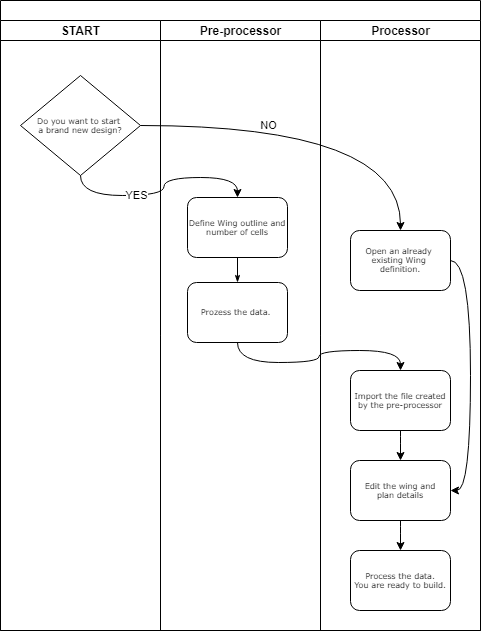

The diagram above was exported from draw.io. Its source (the exported page's mxGraphModel, read from the mxfile embedded in the PNG):
<mxGraphModel dx="1086" dy="806" grid="1" gridSize="10" guides="1" tooltips="1" connect="1" arrows="1" fold="1" page="1" pageScale="1" pageWidth="1100" pageHeight="850" background="#ffffff" math="0" shadow="0">
  <root>
    <mxCell id="0" />
    <mxCell id="1" parent="0" />
    <mxCell id="77e6c97f196da883-1" value="" style="swimlane;html=1;childLayout=stackLayout;startSize=20;rounded=0;shadow=0;labelBackgroundColor=none;strokeWidth=1;fontFamily=Verdana;fontSize=8;align=center;" parent="1" vertex="1">
      <mxGeometry x="70" y="40" width="480" height="630" as="geometry" />
    </mxCell>
    <mxCell id="77e6c97f196da883-2" value="START" style="swimlane;html=1;startSize=20;" parent="77e6c97f196da883-1" vertex="1">
      <mxGeometry y="20" width="160" height="610" as="geometry" />
    </mxCell>
    <mxCell id="77e6c97f196da883-13" value="Do you want to start &lt;br&gt;a brand new design?" style="rhombus;whiteSpace=wrap;html=1;rounded=0;shadow=0;labelBackgroundColor=none;strokeWidth=1;fontFamily=Verdana;fontSize=8;align=center;" parent="77e6c97f196da883-2" vertex="1">
      <mxGeometry x="20" y="55" width="120" height="100" as="geometry" />
    </mxCell>
    <mxCell id="77e6c97f196da883-3" value="Pre-processor" style="swimlane;html=1;startSize=20;" parent="77e6c97f196da883-1" vertex="1">
      <mxGeometry x="160" y="20" width="160" height="610" as="geometry" />
    </mxCell>
    <mxCell id="77e6c97f196da883-8" value="Define Wing outline and number of cells" style="rounded=1;whiteSpace=wrap;html=1;shadow=0;labelBackgroundColor=none;strokeWidth=1;fontFamily=Verdana;fontSize=8;align=center;" parent="77e6c97f196da883-3" vertex="1">
      <mxGeometry x="27" y="177" width="100" height="60" as="geometry" />
    </mxCell>
    <mxCell id="77e6c97f196da883-11" value="Prozess the data.&amp;nbsp;" style="rounded=1;whiteSpace=wrap;html=1;shadow=0;labelBackgroundColor=none;strokeWidth=1;fontFamily=Verdana;fontSize=8;align=center;" parent="77e6c97f196da883-3" vertex="1">
      <mxGeometry x="27" y="262" width="100" height="60" as="geometry" />
    </mxCell>
    <mxCell id="77e6c97f196da883-26" style="edgeStyle=orthogonalEdgeStyle;rounded=1;html=1;labelBackgroundColor=none;startArrow=none;startFill=0;startSize=5;endArrow=classicThin;endFill=1;endSize=5;jettySize=auto;orthogonalLoop=1;strokeWidth=1;fontFamily=Verdana;fontSize=8" parent="77e6c97f196da883-3" source="77e6c97f196da883-8" target="77e6c97f196da883-11" edge="1">
      <mxGeometry relative="1" as="geometry" />
    </mxCell>
    <mxCell id="77e6c97f196da883-4" value="Processor" style="swimlane;html=1;startSize=20;" parent="77e6c97f196da883-1" vertex="1">
      <mxGeometry x="320" y="20" width="160" height="610" as="geometry" />
    </mxCell>
    <mxCell id="77e6c97f196da883-12" value="Import the file created&lt;br&gt;by the pre-processor" style="rounded=1;whiteSpace=wrap;html=1;shadow=0;labelBackgroundColor=none;strokeWidth=1;fontFamily=Verdana;fontSize=8;align=center;" parent="77e6c97f196da883-4" vertex="1">
      <mxGeometry x="30" y="350" width="100" height="60" as="geometry" />
    </mxCell>
    <mxCell id="77e6c97f196da883-15" value="Edit the wing and&lt;br&gt;plan details" style="rounded=1;whiteSpace=wrap;html=1;shadow=0;labelBackgroundColor=none;strokeWidth=1;fontFamily=Verdana;fontSize=8;align=center;" parent="77e6c97f196da883-4" vertex="1">
      <mxGeometry x="30" y="440" width="100" height="60" as="geometry" />
    </mxCell>
    <mxCell id="8tKAiB2OkVK_H70RMqun-5" style="edgeStyle=orthogonalEdgeStyle;rounded=0;orthogonalLoop=1;jettySize=auto;html=1;exitX=0.5;exitY=1;exitDx=0;exitDy=0;curved=1;entryX=0.5;entryY=0;entryDx=0;entryDy=0;" edge="1" parent="77e6c97f196da883-4" source="77e6c97f196da883-12" target="77e6c97f196da883-15">
      <mxGeometry relative="1" as="geometry">
        <mxPoint x="-80" y="332" as="sourcePoint" />
        <mxPoint x="90" y="360" as="targetPoint" />
      </mxGeometry>
    </mxCell>
    <mxCell id="8tKAiB2OkVK_H70RMqun-6" value="Process the data.&lt;br&gt;You are ready to build." style="rounded=1;whiteSpace=wrap;html=1;shadow=0;labelBackgroundColor=none;strokeWidth=1;fontFamily=Verdana;fontSize=8;align=center;" vertex="1" parent="77e6c97f196da883-4">
      <mxGeometry x="30" y="530" width="100" height="60" as="geometry" />
    </mxCell>
    <mxCell id="8tKAiB2OkVK_H70RMqun-7" style="edgeStyle=orthogonalEdgeStyle;rounded=0;orthogonalLoop=1;jettySize=auto;html=1;exitX=0.5;exitY=1;exitDx=0;exitDy=0;curved=1;entryX=0.5;entryY=0;entryDx=0;entryDy=0;" edge="1" parent="77e6c97f196da883-4" source="77e6c97f196da883-15" target="8tKAiB2OkVK_H70RMqun-6">
      <mxGeometry relative="1" as="geometry">
        <mxPoint x="90" y="420" as="sourcePoint" />
        <mxPoint x="90" y="450" as="targetPoint" />
      </mxGeometry>
    </mxCell>
    <mxCell id="8tKAiB2OkVK_H70RMqun-8" value="Open an already&amp;nbsp;&lt;br&gt;existing Wing &lt;br&gt;definition." style="rounded=1;whiteSpace=wrap;html=1;shadow=0;labelBackgroundColor=none;strokeWidth=1;fontFamily=Verdana;fontSize=8;align=center;" vertex="1" parent="77e6c97f196da883-4">
      <mxGeometry x="30" y="210" width="100" height="60" as="geometry" />
    </mxCell>
    <mxCell id="8tKAiB2OkVK_H70RMqun-11" style="edgeStyle=orthogonalEdgeStyle;rounded=0;orthogonalLoop=1;jettySize=auto;html=1;exitX=1;exitY=0.5;exitDx=0;exitDy=0;curved=1;entryX=1;entryY=0.5;entryDx=0;entryDy=0;" edge="1" parent="77e6c97f196da883-4" source="8tKAiB2OkVK_H70RMqun-8" target="77e6c97f196da883-15">
      <mxGeometry relative="1" as="geometry">
        <mxPoint x="-80" y="332" as="sourcePoint" />
        <mxPoint x="90" y="360" as="targetPoint" />
      </mxGeometry>
    </mxCell>
    <mxCell id="8tKAiB2OkVK_H70RMqun-1" style="edgeStyle=orthogonalEdgeStyle;rounded=0;orthogonalLoop=1;jettySize=auto;html=1;exitX=0.5;exitY=1;exitDx=0;exitDy=0;curved=1;" edge="1" parent="77e6c97f196da883-1" source="77e6c97f196da883-13" target="77e6c97f196da883-8">
      <mxGeometry relative="1" as="geometry" />
    </mxCell>
    <mxCell id="8tKAiB2OkVK_H70RMqun-2" value="YES" style="edgeLabel;html=1;align=center;verticalAlign=middle;resizable=0;points=[];" vertex="1" connectable="0" parent="8tKAiB2OkVK_H70RMqun-1">
      <mxGeometry x="-0.3092" y="2" relative="1" as="geometry">
        <mxPoint x="1" y="1" as="offset" />
      </mxGeometry>
    </mxCell>
    <mxCell id="8tKAiB2OkVK_H70RMqun-3" style="edgeStyle=orthogonalEdgeStyle;rounded=0;orthogonalLoop=1;jettySize=auto;html=1;exitX=0.5;exitY=1;exitDx=0;exitDy=0;curved=1;entryX=0.5;entryY=0;entryDx=0;entryDy=0;" edge="1" parent="77e6c97f196da883-1" source="77e6c97f196da883-11" target="77e6c97f196da883-12">
      <mxGeometry relative="1" as="geometry">
        <mxPoint x="90" y="185" as="sourcePoint" />
        <mxPoint x="240" y="207" as="targetPoint" />
      </mxGeometry>
    </mxCell>
    <mxCell id="8tKAiB2OkVK_H70RMqun-9" style="edgeStyle=orthogonalEdgeStyle;rounded=0;orthogonalLoop=1;jettySize=auto;html=1;exitX=1;exitY=0.5;exitDx=0;exitDy=0;curved=1;entryX=0.5;entryY=0;entryDx=0;entryDy=0;" edge="1" parent="77e6c97f196da883-1" source="77e6c97f196da883-13" target="8tKAiB2OkVK_H70RMqun-8">
      <mxGeometry relative="1" as="geometry">
        <mxPoint x="90" y="185" as="sourcePoint" />
        <mxPoint x="240" y="207" as="targetPoint" />
      </mxGeometry>
    </mxCell>
    <mxCell id="8tKAiB2OkVK_H70RMqun-10" value="NO" style="edgeLabel;html=1;align=center;verticalAlign=middle;resizable=0;points=[];" vertex="1" connectable="0" parent="8tKAiB2OkVK_H70RMqun-9">
      <mxGeometry x="-0.3092" y="2" relative="1" as="geometry">
        <mxPoint x="1" y="1" as="offset" />
      </mxGeometry>
    </mxCell>
  </root>
</mxGraphModel>